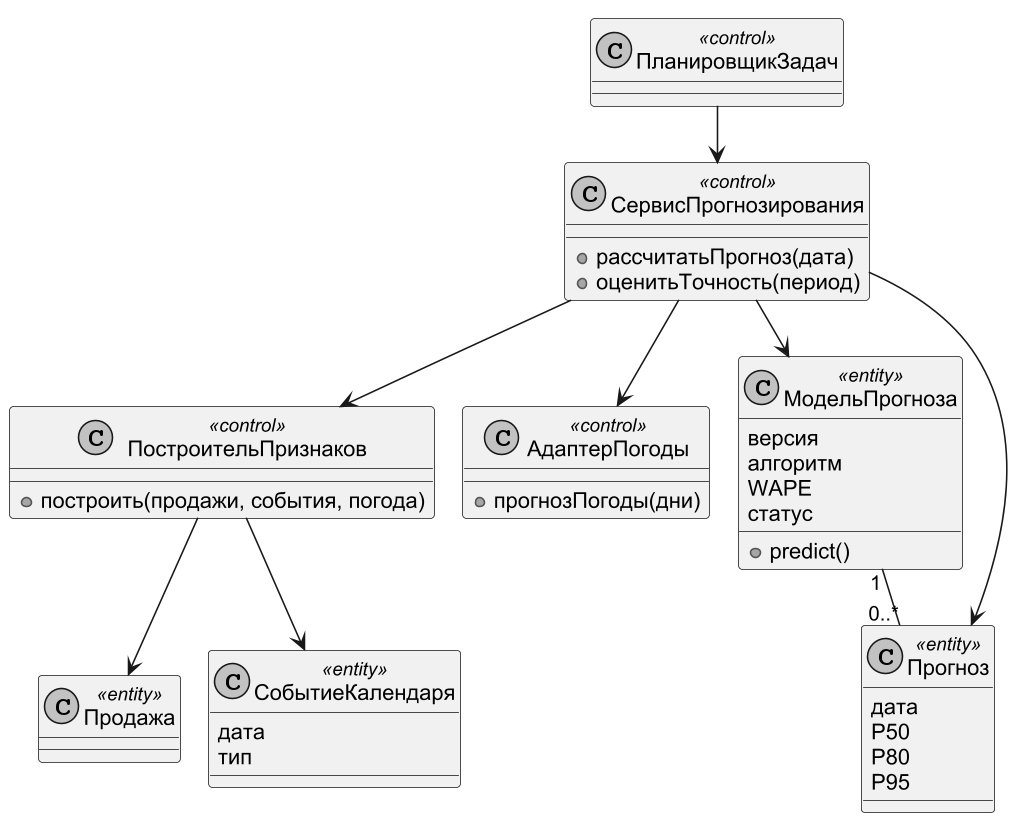

The diagram above was rendered by PlantUML. Its source (embedded in the PNG):
@startuml
!pragma layout smetana
skinparam dpi 150
skinparam defaultFontName Arial
skinparam shadowing false
skinparam monochrome true
class ПланировщикЗадач <<control>>
class СервисПрогнозирования <<control>> {
 +рассчитатьПрогноз(дата)
 +оценитьТочность(период)
}
class ПостроительПризнаков <<control>> {
 +построить(продажи, события, погода)
}
class АдаптерПогоды <<control>> {
 +прогнозПогоды(дни)
}
class МодельПрогноза <<entity>> {
 версия
 алгоритм
 WAPE
 статус
 +predict()
}
class Прогноз <<entity>> {
 дата
 P50
 P80
 P95
}
class Продажа <<entity>>
class СобытиеКалендаря <<entity>> {
 дата
 тип
}
ПланировщикЗадач --> СервисПрогнозирования
СервисПрогнозирования --> ПостроительПризнаков
СервисПрогнозирования --> АдаптерПогоды
СервисПрогнозирования --> МодельПрогноза
СервисПрогнозирования --> Прогноз
ПостроительПризнаков --> Продажа
ПостроительПризнаков --> СобытиеКалендаря
МодельПрогноза "1" -- "0..*" Прогноз
@enduml